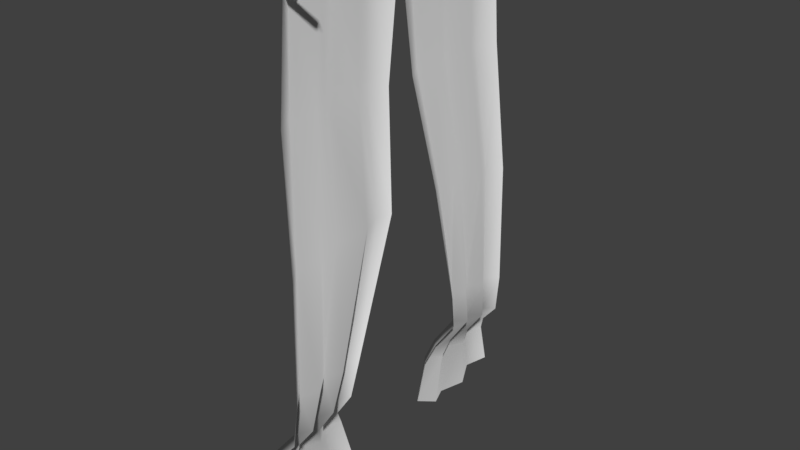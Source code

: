 # Source: psychCurtain.blend  (saved by Blender 2.79.0; exported with 4.5.12 LTS)
import bpy
from mathutils import Matrix  # noqa: F401  (used for matrix-valued properties, if any)

bpy.ops.wm.read_factory_settings(use_empty=True)
scene = bpy.context.scene
scene.name = 'Scene'

# ---- collections
col_collection_1 = bpy.data.collections.new('Collection 1'); scene.collection.children.link(col_collection_1)

# ---- materials (node trees are filled in below, after node groups)
mat_curtaintextile = bpy.data.materials.new('CurtainTextile')
mat_curtaintextile.alpha_threshold = 0.0
mat_curtaintextile.use_transparent_shadow = False
mat_curtaintextile.roughness = 0.5
mat_curtainmetal = bpy.data.materials.new('CurtainMetal')
mat_curtainmetal.alpha_threshold = 0.0
mat_curtainmetal.use_transparent_shadow = False
mat_curtainmetal.roughness = 0.5

# ---- material node trees

# ---- world
world_world = bpy.data.worlds.new('World'); scene.world = world_world
world_world.color = (0.05088, 0.05088, 0.05088)
world_world.use_sun_shadow = False
world_world.sun_shadow_jitter_overblur = 0.0
world_world.cycles.sampling_method = 'MANUAL'

# ---- meshes
me_plane_001 = bpy.data.meshes.new('Plane.001')
me_plane_001.from_pydata([(-0.1423, -0.04211, 1.769), (-0.1095, -0.06986, 1.392), (-0.2072, -0.2058, 0.6776), (-0.1087, -0.2218, 0.9652), (-0.1728, -0.09858, 1.769), (-0.1423, -0.1694, 1.769), (-0.1781, -0.2584, 1.769), (-0.1423, -0.3295, 1.769), (-0.1784, -0.3965, 1.769), (-0.1423, -0.4635, 1.769), (-0.1305, -0.1154, 1.387), (-0.1095, -0.1774, 1.38), (-0.1407, -0.2775, 1.37), (-0.1095, -0.3674, 1.36), (-0.1456, -0.4303, 1.351), (-0.1095, -0.4803, 1.342), (-0.2433, -0.2507, 0.6642), (-0.2072, -0.2996, 0.6539), (-0.2433, -0.36, 0.6478), (-0.2072, -0.4205, 0.6509), (-0.2433, -0.4783, 0.6576), (-0.2072, -0.5311, 0.6658), (-0.1385, -0.2578, 0.96), (-0.1092, -0.2944, 0.9546), (-0.1412, -0.344, 0.9483), (-0.1089, -0.3919, 0.9418), (-0.1443, -0.4448, 0.9346), (-0.109, -0.4903, 0.9277), (-0.1891, -0.2407, 0.7393), (-0.1894, -0.5171, 0.7163), (-0.2255, -0.4728, 0.714), (-0.1894, -0.4242, 0.7142), (-0.2254, -0.3735, 0.7141), (-0.1893, -0.3241, 0.7209), (-0.2255, -0.2796, 0.728), (-0.2073, -0.1586, 0.5209), (-0.2437, -0.2088, 0.4995), (-0.2076, -0.2714, 0.4797), (-0.2438, -0.3486, 0.4662), (-0.2077, -0.4281, 0.4783), (-0.244, -0.5027, 0.4984), (-0.2076, -0.5652, 0.5163), (-0.1213, -0.25, 0.8373), (-0.1229, -0.4944, 0.7941), (-0.1597, -0.4577, 0.7984), (-0.1229, -0.4167, 0.8047), (-0.1584, -0.3746, 0.8108), (-0.1219, -0.3285, 0.8218), (-0.1565, -0.2896, 0.8285), (-0.1423, 0.003458, 2.142), (-0.1423, -0.4319, 2.142), (-0.1784, -0.3788, 2.142), (-0.1423, -0.303, 2.142), (-0.1784, -0.2271, 2.142), (-0.1423, -0.1512, 2.142), (-0.1784, -0.07535, 2.142), (-0.1423, 0.06272, 1.769), (-0.1095, 0.1376, 1.392), (-0.2072, 0.2184, 0.6776), (-0.1087, 0.2344, 0.9652), (-0.1729, 0.1211, 1.769), (-0.1423, 0.1867, 1.769), (-0.1778, 0.263, 1.769), (-0.1423, 0.3385, 1.769), (-0.1784, 0.4091, 1.769), (-0.1423, 0.4762, 1.769), (-0.1302, 0.1779, 1.387), (-0.1095, 0.2271, 1.381), (-0.1383, 0.3016, 1.372), (-0.1095, 0.3746, 1.362), (-0.1451, 0.4467, 1.351), (-0.1095, 0.4949, 1.342), (-0.2433, 0.2634, 0.6642), (-0.2072, 0.3122, 0.6539), (-0.2433, 0.3727, 0.6478), (-0.2072, 0.4331, 0.6509), (-0.2433, 0.4909, 0.6576), (-0.2072, 0.5437, 0.6658), (-0.1385, 0.2705, 0.96), (-0.1087, 0.3071, 0.9546), (-0.1412, 0.3566, 0.9483), (-0.1089, 0.4045, 0.9418), (-0.1443, 0.4574, 0.9346), (-0.109, 0.5029, 0.9277), (-0.1891, 0.2533, 0.7393), (-0.1894, 0.5297, 0.7163), (-0.2255, 0.4855, 0.714), (-0.1894, 0.4368, 0.7142), (-0.2254, 0.3861, 0.7141), (-0.1893, 0.3368, 0.7209), (-0.2255, 0.2923, 0.728), (-0.2073, 0.1713, 0.5209), (-0.2437, 0.2215, 0.4995), (-0.2076, 0.284, 0.4797), (-0.2438, 0.3613, 0.4662), (-0.2077, 0.4407, 0.4783), (-0.244, 0.5153, 0.4984), (-0.2076, 0.5778, 0.5163), (-0.1213, 0.2626, 0.8373), (-0.1229, 0.5071, 0.7941), (-0.1597, 0.4704, 0.7984), (-0.1229, 0.4293, 0.8047), (-0.1584, 0.3872, 0.8108), (-0.1219, 0.3411, 0.8218), (-0.1565, 0.3022, 0.8285), (-0.1423, 0.009169, 2.142), (-0.1423, 0.4446, 2.142), (-0.1784, 0.3915, 2.142), (-0.1423, 0.3156, 2.142), (-0.1784, 0.2397, 2.142), (-0.1423, 0.1638, 2.142), (-0.1784, 0.08798, 2.142)], [], [(34, 28, 2, 16), (4, 0, 1, 10), (55, 49, 0, 4), (10, 1, 3, 22), (15, 14, 26, 27), (14, 13, 25, 26), (13, 12, 24, 25), (12, 11, 23, 24), (11, 10, 22, 23), (50, 51, 8, 9), (51, 52, 7, 8), (52, 53, 6, 7), (53, 54, 5, 6), (54, 55, 4, 5), (9, 8, 14, 15), (8, 7, 13, 14), (7, 6, 12, 13), (6, 5, 11, 12), (5, 4, 10, 11), (29, 30, 20, 21), (30, 31, 19, 20), (31, 32, 18, 19), (32, 33, 17, 18), (33, 34, 16, 17), (47, 48, 34, 33), (46, 47, 33, 32), (45, 46, 32, 31), (44, 45, 31, 30), (43, 44, 30, 29), (48, 42, 28, 34), (16, 2, 35, 36), (21, 20, 40, 41), (19, 18, 38, 39), (17, 16, 36, 37), (20, 19, 39, 40), (18, 17, 37, 38), (22, 3, 42, 48), (27, 26, 44, 43), (26, 25, 45, 44), (25, 24, 46, 45), (24, 23, 47, 46), (23, 22, 48, 47), (90, 72, 58, 84), (60, 66, 57, 56), (111, 60, 56, 105), (66, 78, 59, 57), (71, 83, 82, 70), (70, 82, 81, 69), (69, 81, 80, 68), (68, 80, 79, 67), (67, 79, 78, 66), (106, 65, 64, 107), (107, 64, 63, 108), (108, 63, 62, 109), (109, 62, 61, 110), (110, 61, 60, 111), (65, 71, 70, 64), (64, 70, 69, 63), (63, 69, 68, 62), (62, 68, 67, 61), (61, 67, 66, 60), (85, 77, 76, 86), (86, 76, 75, 87), (87, 75, 74, 88), (88, 74, 73, 89), (89, 73, 72, 90), (103, 89, 90, 104), (102, 88, 89, 103), (101, 87, 88, 102), (100, 86, 87, 101), (99, 85, 86, 100), (104, 90, 84, 98), (72, 92, 91, 58), (77, 97, 96, 76), (75, 95, 94, 74), (73, 93, 92, 72), (76, 96, 95, 75), (74, 94, 93, 73), (78, 104, 98, 59), (83, 99, 100, 82), (82, 100, 101, 81), (81, 101, 102, 80), (80, 102, 103, 79), (79, 103, 104, 78)])
me_plane_001.polygons.foreach_set('use_smooth', [True] * 84)
_uv = me_plane_001.uv_layers.new(name='UVMap')
_uv.uv.foreach_set('vector', [0.606, 0.1461, 0.5802, 0.1598, 0.5626, 0.123, 0.5928, 0.1114, 0.5165, 0.7681, 0.4804, 0.7672, 0.495, 0.5526, 0.5236, 0.55, 0.5048, 0.9773, 0.456, 0.9771, 0.4804, 0.7672, 0.5165, 0.7681, 0.5236, 0.55, 0.495, 0.5526, 0.5676, 0.3042, 0.5945, 0.3003, 0.7517, 0.5225, 0.7169, 0.5278, 0.7272, 0.2874, 0.7593, 0.2857, 0.7169, 0.5278, 0.6749, 0.5321, 0.6892, 0.2921, 0.7272, 0.2874, 0.6749, 0.5321, 0.6212, 0.5394, 0.6565, 0.2942, 0.6892, 0.2921, 0.6212, 0.5394, 0.5605, 0.5451, 0.6212, 0.2987, 0.6565, 0.2942, 0.5605, 0.5451, 0.5236, 0.55, 0.5945, 0.3003, 0.6212, 0.2987, 0.7309, 0.9752, 0.6943, 0.9754, 0.7013, 0.7661, 0.744, 0.765, 0.6943, 0.9754, 0.6475, 0.9759, 0.6583, 0.7657, 0.7013, 0.7661, 0.6475, 0.9759, 0.5996, 0.9765, 0.6136, 0.767, 0.6583, 0.7657, 0.5996, 0.9765, 0.5527, 0.9769, 0.5596, 0.7668, 0.6136, 0.767, 0.5527, 0.9769, 0.5048, 0.9773, 0.5165, 0.7681, 0.5596, 0.7668, 0.744, 0.765, 0.7013, 0.7661, 0.7169, 0.5278, 0.7517, 0.5225, 0.7013, 0.7661, 0.6583, 0.7657, 0.6749, 0.5321, 0.7169, 0.5278, 0.6583, 0.7657, 0.6136, 0.767, 0.6212, 0.5394, 0.6749, 0.5321, 0.6136, 0.767, 0.5596, 0.7668, 0.5605, 0.5451, 0.6212, 0.5394, 0.5596, 0.7668, 0.5165, 0.7681, 0.5236, 0.55, 0.5605, 0.5451, 0.7687, 0.1486, 0.7397, 0.1388, 0.7431, 0.1086, 0.7764, 0.1183, 0.7397, 0.1388, 0.7068, 0.1477, 0.7049, 0.1077, 0.7431, 0.1086, 0.7068, 0.1477, 0.6717, 0.1392, 0.666, 0.1021, 0.7049, 0.1077, 0.6717, 0.1392, 0.6384, 0.1504, 0.6269, 0.1081, 0.666, 0.1021, 0.6384, 0.1504, 0.606, 0.1461, 0.5928, 0.1114, 0.6269, 0.1081, 0.6391, 0.2234, 0.6087, 0.2192, 0.606, 0.1461, 0.6384, 0.1504, 0.6714, 0.211, 0.6391, 0.2234, 0.6384, 0.1504, 0.6717, 0.1392, 0.7034, 0.2157, 0.6714, 0.211, 0.6717, 0.1392, 0.7068, 0.1477, 0.7338, 0.2043, 0.7034, 0.2157, 0.7068, 0.1477, 0.7397, 0.1388, 0.7656, 0.2099, 0.7338, 0.2043, 0.7397, 0.1388, 0.7687, 0.1486, 0.6087, 0.2192, 0.5784, 0.2305, 0.5802, 0.1598, 0.606, 0.1461, 0.5928, 0.1114, 0.5626, 0.123, 0.5364, 0.03385, 0.5723, 0.02021, 0.7764, 0.1183, 0.7431, 0.1086, 0.7571, 0.02189, 0.7988, 0.03446, 0.7049, 0.1077, 0.666, 0.1021, 0.6616, 0.001236, 0.712, 0.009718, 0.6269, 0.1081, 0.5928, 0.1114, 0.5723, 0.02021, 0.6119, 0.009123, 0.7431, 0.1086, 0.7049, 0.1077, 0.712, 0.009718, 0.7571, 0.02189, 0.666, 0.1021, 0.6269, 0.1081, 0.6119, 0.009123, 0.6616, 0.001236, 0.5945, 0.3003, 0.5676, 0.3042, 0.5784, 0.2305, 0.6087, 0.2192, 0.7593, 0.2857, 0.7272, 0.2874, 0.7338, 0.2043, 0.7656, 0.2099, 0.7272, 0.2874, 0.6892, 0.2921, 0.7034, 0.2157, 0.7338, 0.2043, 0.6892, 0.2921, 0.6565, 0.2942, 0.6714, 0.211, 0.7034, 0.2157, 0.6565, 0.2942, 0.6212, 0.2987, 0.6391, 0.2234, 0.6714, 0.211, 0.6212, 0.2987, 0.5945, 0.3003, 0.6087, 0.2192, 0.6391, 0.2234, 0.2452, 0.1413, 0.259, 0.1067, 0.2891, 0.1189, 0.2708, 0.1555, 0.3214, 0.7629, 0.2946, 0.544, 0.3206, 0.5467, 0.3585, 0.762, 0.3369, 0.9721, 0.3214, 0.7629, 0.3585, 0.762, 0.3857, 0.9722, 0.2946, 0.544, 0.2537, 0.2955, 0.2802, 0.3001, 0.3206, 0.5467, 0.09352, 0.5151, 0.08932, 0.2783, 0.1215, 0.2805, 0.1273, 0.521, 0.1273, 0.521, 0.1215, 0.2805, 0.1593, 0.2857, 0.174, 0.5269, 0.174, 0.5269, 0.1593, 0.2857, 0.1919, 0.2883, 0.2182, 0.5341, 0.2182, 0.5341, 0.1919, 0.2883, 0.227, 0.2934, 0.2646, 0.5394, 0.2646, 0.5394, 0.227, 0.2934, 0.2537, 0.2955, 0.2946, 0.544, 0.1108, 0.9683, 0.09956, 0.7579, 0.1422, 0.7595, 0.1473, 0.9689, 0.1473, 0.9689, 0.1422, 0.7595, 0.187, 0.7596, 0.1943, 0.9698, 0.1943, 0.9698, 0.187, 0.7596, 0.2337, 0.7614, 0.2421, 0.9707, 0.2421, 0.9707, 0.2337, 0.7614, 0.2812, 0.7614, 0.289, 0.9714, 0.289, 0.9714, 0.2812, 0.7614, 0.3214, 0.7629, 0.3369, 0.9721, 0.09956, 0.7579, 0.09352, 0.5151, 0.1273, 0.521, 0.1422, 0.7595, 0.1422, 0.7595, 0.1273, 0.521, 0.174, 0.5269, 0.187, 0.7596, 0.187, 0.7596, 0.174, 0.5269, 0.2182, 0.5341, 0.2337, 0.7614, 0.2337, 0.7614, 0.2182, 0.5341, 0.2646, 0.5394, 0.2812, 0.7614, 0.2812, 0.7614, 0.2646, 0.5394, 0.2946, 0.544, 0.3214, 0.7629, 0.08219, 0.1409, 0.07495, 0.1104, 0.1085, 0.1012, 0.1113, 0.1316, 0.1113, 0.1316, 0.1085, 0.1012, 0.1468, 0.1011, 0.1442, 0.141, 0.1442, 0.141, 0.1468, 0.1011, 0.1859, 0.09611, 0.1795, 0.1332, 0.1795, 0.1332, 0.1859, 0.09611, 0.2249, 0.1029, 0.2126, 0.145, 0.2126, 0.145, 0.2249, 0.1029, 0.259, 0.1067, 0.2452, 0.1413, 0.2106, 0.218, 0.2126, 0.145, 0.2452, 0.1413, 0.2411, 0.2144, 0.1785, 0.205, 0.1795, 0.1332, 0.2126, 0.145, 0.2106, 0.218, 0.1464, 0.2091, 0.1442, 0.141, 0.1795, 0.1332, 0.1785, 0.205, 0.1162, 0.1972, 0.1113, 0.1316, 0.1442, 0.141, 0.1464, 0.2091, 0.08429, 0.2023, 0.08219, 0.1409, 0.1113, 0.1316, 0.1162, 0.1972, 0.2411, 0.2144, 0.2452, 0.1413, 0.2708, 0.1555, 0.2712, 0.2263, 0.259, 0.1067, 0.2812, 0.01575, 0.3169, 0.03005, 0.2891, 0.1189, 0.07495, 0.1104, 0.05403, 0.02601, 0.09599, 0.01415, 0.1085, 0.1012, 0.1468, 0.1011, 0.1414, 0.002744, 0.1921, -0.004859, 0.1859, 0.09611, 0.2249, 0.1029, 0.2417, 0.003927, 0.2812, 0.01575, 0.259, 0.1067, 0.1085, 0.1012, 0.09599, 0.01415, 0.1414, 0.002744, 0.1468, 0.1011, 0.1859, 0.09611, 0.1921, -0.004859, 0.2417, 0.003927, 0.2249, 0.1029, 0.2537, 0.2955, 0.2411, 0.2144, 0.2712, 0.2263, 0.2802, 0.3001, 0.08932, 0.2783, 0.08429, 0.2023, 0.1162, 0.1972, 0.1215, 0.2805, 0.1215, 0.2805, 0.1162, 0.1972, 0.1464, 0.2091, 0.1593, 0.2857, 0.1593, 0.2857, 0.1464, 0.2091, 0.1785, 0.205, 0.1919, 0.2883, 0.1919, 0.2883, 0.1785, 0.205, 0.2106, 0.218, 0.227, 0.2934, 0.227, 0.2934, 0.2106, 0.218, 0.2411, 0.2144, 0.2537, 0.2955])
me_plane_001.materials.append(mat_curtaintextile)
me_plane_001.use_remesh_preserve_volume = False
me_plane_001.use_remesh_preserve_attributes = False
me_plane_001.use_mirror_vertex_groups = False
me_plane_001.update()
me_plane_000 = bpy.data.meshes.new('Plane.000')
me_plane_000.from_pydata([(-0.1451, -0.5342, 2.153), (-0.1514, -0.5343, 2.15), (-0.1541, -0.5344, 2.144), (-0.1514, -0.5345, 2.138), (-0.1451, -0.5346, 2.135), (-0.1387, -0.5345, 2.138), (-0.1361, -0.5344, 2.144), (-0.1387, -0.5343, 2.15), (-0.1451, -0.5306, 2.134), (-0.138, -0.5305, 2.137), (-0.1551, -0.5304, 2.144), (-0.1521, -0.5305, 2.137), (-0.1451, -0.5301, 2.154), (-0.1521, -0.5302, 2.151), (-0.138, -0.5302, 2.151), (-0.1351, -0.5303, 2.144), (-0.1451, -0.4518, 2.144), (-0.1451, -0.4482, 2.151), (-0.1451, -0.4349, 2.151), (-0.1451, -0.4411, 2.154), (-0.1451, -0.4366, 2.137), (-0.1451, -0.433, 2.144), (-0.1451, -0.4498, 2.137), (-0.1451, -0.4436, 2.134), (-0.0397, -0.4587, 2.144), (-0.0397, -0.4556, 2.151), (-0.0397, -0.4429, 2.151), (-0.0397, -0.449, 2.154), (-0.0397, -0.4439, 2.137), (-0.0397, -0.4408, 2.144), (-0.0397, -0.4565, 2.137), (-0.0397, -0.4504, 2.134), (-0.1394, -0.03712, 2.161), (-0.1543, -0.03712, 2.155), (-0.1604, -0.03712, 2.14), (-0.1543, -0.03712, 2.125), (-0.1394, -0.03712, 2.119), (-0.1246, -0.03712, 2.125), (-0.1184, -0.03712, 2.14), (-0.1246, -0.03712, 2.155), (-0.1394, -0.03712, 2.157), (-0.1513, -0.03712, 2.152), (-0.1562, -0.03712, 2.14), (-0.1513, -0.03712, 2.128), (-0.1394, -0.03712, 2.123), (-0.1276, -0.03712, 2.128), (-0.1226, -0.03712, 2.14), (-0.1276, -0.03712, 2.152), (-0.1394, -0.04273, 2.161), (-0.1543, -0.04273, 2.155), (-0.1604, -0.04273, 2.14), (-0.1543, -0.04273, 2.125), (-0.1394, -0.04273, 2.119), (-0.1246, -0.04273, 2.125), (-0.1184, -0.04273, 2.14), (-0.1246, -0.04273, 2.155), (-0.1394, -0.04273, 2.157), (-0.1513, -0.04273, 2.152), (-0.1562, -0.04273, 2.14), (-0.1513, -0.04273, 2.128), (-0.1394, -0.04273, 2.123), (-0.1276, -0.04273, 2.128), (-0.1226, -0.04273, 2.14), (-0.1276, -0.04273, 2.152), (-0.1447, -0.2971, 2.163), (-0.1596, -0.2971, 2.157), (-0.1657, -0.2971, 2.142), (-0.1596, -0.2971, 2.127), (-0.1447, -0.2971, 2.121), (-0.1299, -0.2971, 2.127), (-0.1237, -0.2971, 2.142), (-0.1299, -0.2971, 2.157), (-0.1447, -0.2971, 2.158), (-0.1566, -0.2971, 2.154), (-0.1615, -0.2971, 2.142), (-0.1566, -0.2971, 2.13), (-0.1447, -0.2971, 2.125), (-0.1329, -0.2971, 2.13), (-0.1279, -0.2971, 2.142), (-0.1329, -0.2971, 2.154), (-0.1447, -0.3027, 2.163), (-0.1596, -0.3027, 2.157), (-0.1657, -0.3027, 2.142), (-0.1596, -0.3027, 2.127), (-0.1447, -0.3027, 2.121), (-0.1299, -0.3027, 2.127), (-0.1237, -0.3027, 2.142), (-0.1299, -0.3027, 2.157), (-0.1447, -0.3027, 2.158), (-0.1566, -0.3027, 2.154), (-0.1615, -0.3027, 2.142), (-0.1566, -0.3027, 2.13), (-0.1447, -0.3027, 2.125), (-0.1329, -0.3027, 2.13), (-0.1279, -0.3027, 2.142), (-0.1329, -0.3027, 2.154), (-0.1455, -0.1461, 2.163), (-0.1604, -0.1461, 2.157), (-0.1665, -0.1461, 2.142), (-0.1604, -0.1461, 2.127), (-0.1455, -0.1461, 2.121), (-0.1307, -0.1461, 2.127), (-0.1245, -0.1461, 2.142), (-0.1307, -0.1461, 2.157), (-0.1455, -0.1461, 2.159), (-0.1574, -0.1461, 2.154), (-0.1623, -0.1461, 2.142), (-0.1574, -0.1461, 2.13), (-0.1455, -0.1461, 2.125), (-0.1336, -0.1461, 2.13), (-0.1287, -0.1461, 2.142), (-0.1336, -0.1461, 2.154), (-0.1455, -0.1517, 2.163), (-0.1604, -0.1517, 2.157), (-0.1665, -0.1517, 2.142), (-0.1604, -0.1517, 2.127), (-0.1455, -0.1517, 2.121), (-0.1307, -0.1517, 2.127), (-0.1245, -0.1517, 2.142), (-0.1307, -0.1517, 2.157), (-0.1455, -0.1517, 2.159), (-0.1574, -0.1517, 2.154), (-0.1623, -0.1517, 2.142), (-0.1574, -0.1517, 2.13), (-0.1455, -0.1517, 2.125), (-0.1336, -0.1517, 2.13), (-0.1287, -0.1517, 2.142), (-0.1336, -0.1517, 2.154), (-0.1415, -0.415, 2.163), (-0.1563, -0.415, 2.157), (-0.1625, -0.415, 2.142), (-0.1563, -0.415, 2.127), (-0.1415, -0.415, 2.121), (-0.1266, -0.415, 2.127), (-0.1205, -0.415, 2.142), (-0.1266, -0.415, 2.157), (-0.1415, -0.415, 2.158), (-0.1533, -0.415, 2.154), (-0.1583, -0.415, 2.142), (-0.1533, -0.415, 2.13), (-0.1415, -0.415, 2.125), (-0.1296, -0.415, 2.13), (-0.1247, -0.415, 2.142), (-0.1296, -0.415, 2.154), (-0.1415, -0.4206, 2.163), (-0.1563, -0.4206, 2.157), (-0.1625, -0.4206, 2.142), (-0.1563, -0.4206, 2.127), (-0.1415, -0.4206, 2.121), (-0.1266, -0.4206, 2.127), (-0.1205, -0.4206, 2.142), (-0.1266, -0.4206, 2.157), (-0.1415, -0.4206, 2.158), (-0.1533, -0.4206, 2.154), (-0.1583, -0.4206, 2.142), (-0.1533, -0.4206, 2.13), (-0.1415, -0.4206, 2.125), (-0.1296, -0.4206, 2.13), (-0.1247, -0.4206, 2.142), (-0.1296, -0.4206, 2.154), (-0.1451, 0.006313, 2.154), (-0.1521, 0.006313, 2.151), (-0.1551, 0.006313, 2.144), (-0.1521, 0.006313, 2.137), (-0.1451, 0.006313, 2.134), (-0.138, 0.006313, 2.137), (-0.1351, 0.006313, 2.144), (-0.138, 0.006313, 2.151), (-0.1451, 0.5469, 2.153), (-0.1514, 0.5469, 2.15), (-0.1541, 0.5471, 2.144), (-0.1514, 0.5472, 2.138), (-0.1451, 0.5472, 2.135), (-0.1387, 0.5471, 2.138), (-0.1361, 0.547, 2.144), (-0.1387, 0.5469, 2.15), (-0.1451, 0.5432, 2.134), (-0.138, 0.5431, 2.137), (-0.1551, 0.543, 2.144), (-0.1521, 0.5432, 2.137), (-0.1451, 0.5428, 2.154), (-0.1521, 0.5428, 2.151), (-0.138, 0.5428, 2.151), (-0.1351, 0.543, 2.144), (-0.1451, 0.4644, 2.144), (-0.1451, 0.4608, 2.151), (-0.1451, 0.4475, 2.151), (-0.1451, 0.4538, 2.154), (-0.1451, 0.4493, 2.137), (-0.1451, 0.4456, 2.144), (-0.1451, 0.4625, 2.137), (-0.1451, 0.4562, 2.134), (-0.0397, 0.4713, 2.144), (-0.0397, 0.4682, 2.151), (-0.0397, 0.4555, 2.151), (-0.0397, 0.4617, 2.154), (-0.0397, 0.4566, 2.137), (-0.0397, 0.4534, 2.144), (-0.0397, 0.4692, 2.137), (-0.0397, 0.4631, 2.134), (-0.1394, 0.04975, 2.161), (-0.1543, 0.04975, 2.155), (-0.1604, 0.04975, 2.14), (-0.1543, 0.04975, 2.125), (-0.1394, 0.04975, 2.119), (-0.1246, 0.04975, 2.125), (-0.1184, 0.04975, 2.14), (-0.1246, 0.04975, 2.155), (-0.1394, 0.04975, 2.157), (-0.1513, 0.04975, 2.152), (-0.1562, 0.04975, 2.14), (-0.1513, 0.04975, 2.128), (-0.1394, 0.04975, 2.123), (-0.1276, 0.04975, 2.128), (-0.1226, 0.04975, 2.14), (-0.1276, 0.04975, 2.152), (-0.1394, 0.05536, 2.161), (-0.1543, 0.05536, 2.155), (-0.1604, 0.05536, 2.14), (-0.1543, 0.05536, 2.125), (-0.1394, 0.05536, 2.119), (-0.1246, 0.05536, 2.125), (-0.1184, 0.05536, 2.14), (-0.1246, 0.05536, 2.155), (-0.1394, 0.05536, 2.157), (-0.1513, 0.05536, 2.152), (-0.1562, 0.05536, 2.14), (-0.1513, 0.05536, 2.128), (-0.1394, 0.05536, 2.123), (-0.1276, 0.05536, 2.128), (-0.1226, 0.05536, 2.14), (-0.1276, 0.05536, 2.152), (-0.1447, 0.3097, 2.163), (-0.1596, 0.3097, 2.157), (-0.1657, 0.3097, 2.142), (-0.1596, 0.3097, 2.127), (-0.1447, 0.3097, 2.121), (-0.1299, 0.3097, 2.127), (-0.1237, 0.3097, 2.142), (-0.1299, 0.3097, 2.157), (-0.1447, 0.3097, 2.158), (-0.1566, 0.3097, 2.154), (-0.1615, 0.3097, 2.142), (-0.1566, 0.3097, 2.13), (-0.1447, 0.3097, 2.125), (-0.1329, 0.3097, 2.13), (-0.1279, 0.3097, 2.142), (-0.1329, 0.3097, 2.154), (-0.1447, 0.3153, 2.163), (-0.1596, 0.3153, 2.157), (-0.1657, 0.3153, 2.142), (-0.1596, 0.3153, 2.127), (-0.1447, 0.3153, 2.121), (-0.1299, 0.3153, 2.127), (-0.1237, 0.3153, 2.142), (-0.1299, 0.3153, 2.157), (-0.1447, 0.3153, 2.158), (-0.1566, 0.3153, 2.154), (-0.1615, 0.3153, 2.142), (-0.1566, 0.3153, 2.13), (-0.1447, 0.3153, 2.125), (-0.1329, 0.3153, 2.13), (-0.1279, 0.3153, 2.142), (-0.1329, 0.3153, 2.154), (-0.1455, 0.1587, 2.163), (-0.1604, 0.1587, 2.157), (-0.1665, 0.1587, 2.142), (-0.1604, 0.1587, 2.127), (-0.1455, 0.1587, 2.121), (-0.1307, 0.1587, 2.127), (-0.1245, 0.1587, 2.142), (-0.1307, 0.1587, 2.157), (-0.1455, 0.1587, 2.159), (-0.1574, 0.1587, 2.154), (-0.1623, 0.1587, 2.142), (-0.1574, 0.1587, 2.13), (-0.1455, 0.1587, 2.125), (-0.1336, 0.1587, 2.13), (-0.1287, 0.1587, 2.142), (-0.1336, 0.1587, 2.154), (-0.1455, 0.1643, 2.163), (-0.1604, 0.1643, 2.157), (-0.1665, 0.1643, 2.142), (-0.1604, 0.1643, 2.127), (-0.1455, 0.1643, 2.121), (-0.1307, 0.1643, 2.127), (-0.1245, 0.1643, 2.142), (-0.1307, 0.1643, 2.157), (-0.1455, 0.1643, 2.159), (-0.1574, 0.1643, 2.154), (-0.1623, 0.1643, 2.142), (-0.1574, 0.1643, 2.13), (-0.1455, 0.1643, 2.125), (-0.1336, 0.1643, 2.13), (-0.1287, 0.1643, 2.142), (-0.1336, 0.1643, 2.154), (-0.1415, 0.4276, 2.163), (-0.1563, 0.4276, 2.157), (-0.1625, 0.4276, 2.142), (-0.1563, 0.4276, 2.127), (-0.1415, 0.4276, 2.121), (-0.1266, 0.4276, 2.127), (-0.1205, 0.4276, 2.142), (-0.1266, 0.4276, 2.157), (-0.1415, 0.4276, 2.158), (-0.1533, 0.4276, 2.154), (-0.1583, 0.4276, 2.142), (-0.1533, 0.4276, 2.13), (-0.1415, 0.4276, 2.125), (-0.1296, 0.4276, 2.13), (-0.1247, 0.4276, 2.142), (-0.1296, 0.4276, 2.154), (-0.1415, 0.4332, 2.163), (-0.1563, 0.4332, 2.157), (-0.1625, 0.4332, 2.142), (-0.1563, 0.4332, 2.127), (-0.1415, 0.4332, 2.121), (-0.1266, 0.4332, 2.127), (-0.1205, 0.4332, 2.142), (-0.1266, 0.4332, 2.157), (-0.1415, 0.4332, 2.158), (-0.1533, 0.4332, 2.154), (-0.1583, 0.4332, 2.142), (-0.1533, 0.4332, 2.13), (-0.1415, 0.4332, 2.125), (-0.1296, 0.4332, 2.13), (-0.1247, 0.4332, 2.142), (-0.1296, 0.4332, 2.154)], [], [(9, 5, 4, 8), (11, 3, 2, 10), (13, 1, 0, 12), (12, 0, 7, 14), (15, 6, 5, 9), (8, 4, 3, 11), (10, 2, 1, 13), (14, 7, 6, 15), (1, 2, 3, 4, 5, 6, 7, 0), (167, 14, 15, 166), (162, 10, 13, 161), (164, 8, 11, 163), (166, 15, 9, 165), (160, 12, 14, 167), (161, 13, 12, 160), (163, 11, 10, 162), (165, 9, 8, 164), (21, 29, 28, 20), (18, 26, 29, 21), (19, 27, 26, 18), (17, 25, 27, 19), (22, 30, 24, 16), (20, 28, 31, 23), (23, 31, 30, 22), (16, 24, 25, 17), (36, 35, 43, 44), (34, 33, 41, 42), (39, 38, 46, 47), (37, 36, 44, 45), (35, 34, 42, 43), (33, 32, 40, 41), (32, 39, 47, 40), (38, 37, 45, 46), (52, 60, 59, 51), (50, 58, 57, 49), (55, 63, 62, 54), (53, 61, 60, 52), (51, 59, 58, 50), (49, 57, 56, 48), (48, 56, 63, 55), (54, 62, 61, 53), (43, 59, 60, 44), (37, 53, 52, 36), (44, 60, 61, 45), (38, 54, 53, 37), (45, 61, 62, 46), (39, 55, 54, 38), (46, 62, 63, 47), (32, 48, 55, 39), (33, 49, 48, 32), (47, 63, 56, 40), (40, 56, 57, 41), (34, 50, 49, 33), (41, 57, 58, 42), (35, 51, 50, 34), (42, 58, 59, 43), (36, 52, 51, 35), (68, 67, 75, 76), (66, 65, 73, 74), (71, 70, 78, 79), (69, 68, 76, 77), (67, 66, 74, 75), (65, 64, 72, 73), (64, 71, 79, 72), (70, 69, 77, 78), (84, 92, 91, 83), (82, 90, 89, 81), (87, 95, 94, 86), (85, 93, 92, 84), (83, 91, 90, 82), (81, 89, 88, 80), (80, 88, 95, 87), (86, 94, 93, 85), (75, 91, 92, 76), (69, 85, 84, 68), (76, 92, 93, 77), (70, 86, 85, 69), (77, 93, 94, 78), (71, 87, 86, 70), (78, 94, 95, 79), (64, 80, 87, 71), (65, 81, 80, 64), (79, 95, 88, 72), (72, 88, 89, 73), (66, 82, 81, 65), (73, 89, 90, 74), (67, 83, 82, 66), (74, 90, 91, 75), (68, 84, 83, 67), (100, 99, 107, 108), (98, 97, 105, 106), (103, 102, 110, 111), (101, 100, 108, 109), (99, 98, 106, 107), (97, 96, 104, 105), (96, 103, 111, 104), (102, 101, 109, 110), (116, 124, 123, 115), (114, 122, 121, 113), (119, 127, 126, 118), (117, 125, 124, 116), (115, 123, 122, 114), (113, 121, 120, 112), (112, 120, 127, 119), (118, 126, 125, 117), (107, 123, 124, 108), (101, 117, 116, 100), (108, 124, 125, 109), (102, 118, 117, 101), (109, 125, 126, 110), (103, 119, 118, 102), (110, 126, 127, 111), (96, 112, 119, 103), (97, 113, 112, 96), (111, 127, 120, 104), (104, 120, 121, 105), (98, 114, 113, 97), (105, 121, 122, 106), (99, 115, 114, 98), (106, 122, 123, 107), (100, 116, 115, 99), (132, 131, 139, 140), (130, 129, 137, 138), (135, 134, 142, 143), (133, 132, 140, 141), (131, 130, 138, 139), (129, 128, 136, 137), (128, 135, 143, 136), (134, 133, 141, 142), (148, 156, 155, 147), (146, 154, 153, 145), (151, 159, 158, 150), (149, 157, 156, 148), (147, 155, 154, 146), (145, 153, 152, 144), (144, 152, 159, 151), (150, 158, 157, 149), (139, 155, 156, 140), (133, 149, 148, 132), (140, 156, 157, 141), (134, 150, 149, 133), (141, 157, 158, 142), (135, 151, 150, 134), (142, 158, 159, 143), (128, 144, 151, 135), (129, 145, 144, 128), (143, 159, 152, 136), (136, 152, 153, 137), (130, 146, 145, 129), (137, 153, 154, 138), (131, 147, 146, 130), (138, 154, 155, 139), (132, 148, 147, 131), (177, 176, 172, 173), (179, 178, 170, 171), (181, 180, 168, 169), (180, 182, 175, 168), (183, 177, 173, 174), (176, 179, 171, 172), (178, 181, 169, 170), (182, 183, 174, 175), (169, 168, 175, 174, 173, 172, 171, 170), (167, 166, 183, 182), (162, 161, 181, 178), (164, 163, 179, 176), (166, 165, 177, 183), (160, 167, 182, 180), (161, 160, 180, 181), (163, 162, 178, 179), (165, 164, 176, 177), (189, 188, 196, 197), (186, 189, 197, 194), (187, 186, 194, 195), (185, 187, 195, 193), (190, 184, 192, 198), (188, 191, 199, 196), (191, 190, 198, 199), (184, 185, 193, 192), (204, 212, 211, 203), (202, 210, 209, 201), (207, 215, 214, 206), (205, 213, 212, 204), (203, 211, 210, 202), (201, 209, 208, 200), (200, 208, 215, 207), (206, 214, 213, 205), (220, 219, 227, 228), (218, 217, 225, 226), (223, 222, 230, 231), (221, 220, 228, 229), (219, 218, 226, 227), (217, 216, 224, 225), (216, 223, 231, 224), (222, 221, 229, 230), (211, 212, 228, 227), (205, 204, 220, 221), (212, 213, 229, 228), (206, 205, 221, 222), (213, 214, 230, 229), (207, 206, 222, 223), (214, 215, 231, 230), (200, 207, 223, 216), (201, 200, 216, 217), (215, 208, 224, 231), (208, 209, 225, 224), (202, 201, 217, 218), (209, 210, 226, 225), (203, 202, 218, 219), (210, 211, 227, 226), (204, 203, 219, 220), (236, 244, 243, 235), (234, 242, 241, 233), (239, 247, 246, 238), (237, 245, 244, 236), (235, 243, 242, 234), (233, 241, 240, 232), (232, 240, 247, 239), (238, 246, 245, 237), (252, 251, 259, 260), (250, 249, 257, 258), (255, 254, 262, 263), (253, 252, 260, 261), (251, 250, 258, 259), (249, 248, 256, 257), (248, 255, 263, 256), (254, 253, 261, 262), (243, 244, 260, 259), (237, 236, 252, 253), (244, 245, 261, 260), (238, 237, 253, 254), (245, 246, 262, 261), (239, 238, 254, 255), (246, 247, 263, 262), (232, 239, 255, 248), (233, 232, 248, 249), (247, 240, 256, 263), (240, 241, 257, 256), (234, 233, 249, 250), (241, 242, 258, 257), (235, 234, 250, 251), (242, 243, 259, 258), (236, 235, 251, 252), (268, 276, 275, 267), (266, 274, 273, 265), (271, 279, 278, 270), (269, 277, 276, 268), (267, 275, 274, 266), (265, 273, 272, 264), (264, 272, 279, 271), (270, 278, 277, 269), (284, 283, 291, 292), (282, 281, 289, 290), (287, 286, 294, 295), (285, 284, 292, 293), (283, 282, 290, 291), (281, 280, 288, 289), (280, 287, 295, 288), (286, 285, 293, 294), (275, 276, 292, 291), (269, 268, 284, 285), (276, 277, 293, 292), (270, 269, 285, 286), (277, 278, 294, 293), (271, 270, 286, 287), (278, 279, 295, 294), (264, 271, 287, 280), (265, 264, 280, 281), (279, 272, 288, 295), (272, 273, 289, 288), (266, 265, 281, 282), (273, 274, 290, 289), (267, 266, 282, 283), (274, 275, 291, 290), (268, 267, 283, 284), (300, 308, 307, 299), (298, 306, 305, 297), (303, 311, 310, 302), (301, 309, 308, 300), (299, 307, 306, 298), (297, 305, 304, 296), (296, 304, 311, 303), (302, 310, 309, 301), (316, 315, 323, 324), (314, 313, 321, 322), (319, 318, 326, 327), (317, 316, 324, 325), (315, 314, 322, 323), (313, 312, 320, 321), (312, 319, 327, 320), (318, 317, 325, 326), (307, 308, 324, 323), (301, 300, 316, 317), (308, 309, 325, 324), (302, 301, 317, 318), (309, 310, 326, 325), (303, 302, 318, 319), (310, 311, 327, 326), (296, 303, 319, 312), (297, 296, 312, 313), (311, 304, 320, 327), (304, 305, 321, 320), (298, 297, 313, 314), (305, 306, 322, 321), (299, 298, 314, 315), (306, 307, 323, 322), (300, 299, 315, 316)])
me_plane_000.polygons.foreach_set('use_smooth', [True] * 306)
_uv = me_plane_000.uv_layers.new(name='UVMap')
_uv.uv.foreach_set('vector', [0.0, 0.0, 0.0, 0.0, 0.0, 0.0, 0.0, 0.0, 0.0, 0.0, 0.0, 0.0, 0.0, 0.0, 0.0, 0.0, 0.0, 0.0, 0.0, 0.0, 0.0, 0.0, 0.0, 0.0, 0.0, 0.0, 0.0, 0.0, 0.0, 0.0, 0.0, 0.0, 0.0, 0.0, 0.0, 0.0, 0.0, 0.0, 0.0, 0.0, 0.0, 0.0, 0.0, 0.0, 0.0, 0.0, 0.0, 0.0, 0.0, 0.0, 0.0, 0.0, 0.0, 0.0, 0.0, 0.0, 0.0, 0.0, 0.0, 0.0, 0.0, 0.0, 0.0, 0.0, 0.0, 0.0, 0.0, 0.0, 0.0, 0.0, 0.0, 0.0, 0.0, 0.0, 0.0, 0.0, 0.0, 0.0, 0.0, 0.0, 0.0, 0.0, 0.0, 0.0, 0.0, 0.0, 0.0, 0.0, 0.0, 0.0, 0.0, 0.0, 0.0, 0.0, 0.0, 0.0, 0.0, 0.0, 0.0, 0.0, 0.0, 0.0, 0.0, 0.0, 0.0, 0.0, 0.0, 0.0, 0.0, 0.0, 0.0, 0.0, 0.0, 0.0, 0.0, 0.0, 0.0, 0.0, 0.0, 0.0, 0.0, 0.0, 0.0, 0.0, 0.0, 0.0, 0.0, 0.0, 0.0, 0.0, 0.0, 0.0, 0.0, 0.0, 0.0, 0.0, 0.0, 0.0, 0.0, 0.0, 0.0, 0.0, 0.0, 0.0, 0.0, 0.0, 0.0, 0.0, 0.0, 0.0, 0.0, 0.0, 0.0, 0.0, 0.0, 0.0, 0.0, 0.0, 0.0, 0.0, 0.0, 0.0, 0.0, 0.0, 0.0, 0.0, 0.0, 0.0, 0.0, 0.0, 0.0, 0.0, 0.0, 0.0, 0.0, 0.0, 0.0, 0.0, 0.0, 0.0, 0.0, 0.0, 0.0, 0.0, 0.0, 0.0, 0.0, 0.0, 0.0, 0.0, 0.0, 0.0, 0.0, 0.0, 0.0, 0.0, 0.0, 0.0, 0.0, 0.0, 0.0, 0.0, 0.0, 0.0, 0.0, 0.0, 0.0, 0.0, 0.0, 0.0, 0.0, 0.0, 0.0, 0.0, 0.0, 0.0, 0.0, 0.0, 0.0, 0.0, 0.0, 0.0, 0.0, 0.0, 0.0, 0.0, 0.0, 0.0, 0.0, 0.0, 0.0, 0.0, 0.0, 0.0, 0.0, 0.0, 0.0, 0.0, 0.0, 0.0, 0.0, 0.0, 0.0, 0.0, 0.0, 0.0, 0.0, 0.0, 0.0, 0.0, 0.0, 0.0, 0.0, 0.0, 0.0, 0.0, 0.0, 0.0, 0.0, 0.0, 0.0, 0.0, 0.0, 0.0, 0.0, 0.0, 0.0, 0.0, 0.0, 0.0, 0.0, 0.0, 0.0, 0.0, 0.0, 0.0, 0.0, 0.0, 0.0, 0.0, 0.0, 0.0, 0.0, 0.0, 0.0, 0.0, 0.0, 0.0, 0.0, 0.0, 0.0, 0.0, 0.0, 0.0, 0.0, 0.0, 0.0, 0.0, 0.0, 0.0, 0.0, 0.0, 0.0, 0.0, 0.0, 0.0, 0.0, 0.0, 0.0, 0.0, 0.0, 0.0, 0.0, 0.0, 0.0, 0.0, 0.0, 0.0, 0.0, 0.0, 0.0, 0.0, 0.0, 0.0, 0.0, 0.0, 0.0, 0.0, 0.0, 0.0, 0.0, 0.0, 0.0, 0.0, 0.0, 0.0, 0.0, 0.0, 0.0, 0.0, 0.0, 0.0, 0.0, 0.0, 0.0, 0.0, 0.0, 0.0, 0.0, 0.0, 0.0, 0.0, 0.0, 0.0, 0.0, 0.0, 0.0, 0.0, 0.0, 0.0, 0.0, 0.0, 0.0, 0.0, 0.0, 0.0, 0.0, 0.0, 0.0, 0.0, 0.0, 0.0, 0.0, 0.0, 0.0, 0.0, 0.0, 0.0, 0.0, 0.0, 0.0, 0.0, 0.0, 0.0, 0.0, 0.0, 0.0, 0.0, 0.0, 0.0, 0.0, 0.0, 0.0, 0.0, 0.0, 0.0, 0.0, 0.0, 0.0, 0.0, 0.0, 0.0, 0.0, 0.0, 0.0, 0.0, 0.0, 0.0, 0.0, 0.0, 0.0, 0.0, 0.0, 0.0, 0.0, 0.0, 0.0, 0.0, 0.0, 0.0, 0.0, 0.0, 0.0, 0.0, 0.0, 0.0, 0.0, 0.0, 0.0, 0.0, 0.0, 0.0, 0.0, 0.0, 0.0, 0.0, 0.0, 0.0, 0.0, 0.0, 0.0, 0.0, 0.0, 0.0, 0.0, 0.0, 0.0, 0.0, 0.0, 0.0, 0.0, 0.0, 0.0, 0.0, 0.0, 0.0, 0.0, 0.0, 0.0, 0.0, 0.0, 0.0, 0.0, 0.0, 0.0, 0.0, 0.0, 0.0, 0.0, 0.0, 0.0, 0.0, 0.0, 0.0, 0.0, 0.0, 0.0, 0.0, 0.0, 0.0, 0.0, 0.0, 0.0, 0.0, 0.0, 0.0, 0.0, 0.0, 0.0, 0.0, 0.0, 0.0, 0.0, 0.0, 0.0, 0.0, 0.0, 0.0, 0.0, 0.0, 0.0, 0.0, 0.0, 0.0, 0.0, 0.0, 0.0, 0.0, 0.0, 0.0, 0.0, 0.0, 0.0, 0.0, 0.0, 0.0, 0.0, 0.0, 0.0, 0.0, 0.0, 0.0, 0.0, 0.0, 0.0, 0.0, 0.0, 0.0, 0.0, 0.0, 0.0, 0.0, 0.0, 0.0, 0.0, 0.0, 0.0, 0.0, 0.0, 0.0, 0.0, 0.0, 0.0, 0.0, 0.0, 0.0, 0.0, 0.0, 0.0, 0.0, 0.0, 0.0, 0.0, 0.0, 0.0, 0.0, 0.0, 0.0, 0.0, 0.0, 0.0, 0.0, 0.0, 0.0, 0.0, 0.0, 0.0, 0.0, 0.0, 0.0, 0.0, 0.0, 0.0, 0.0, 0.0, 0.0, 0.0, 0.0, 0.0, 0.0, 0.0, 0.0, 0.0, 0.0, 0.0, 0.0, 0.0, 0.0, 0.0, 0.0, 0.0, 0.0, 0.0, 0.0, 0.0, 0.0, 0.0, 0.0, 0.0, 0.0, 0.0, 0.0, 0.0, 0.0, 0.0, 0.0, 0.0, 0.0, 0.0, 0.0, 0.0, 0.0, 0.0, 0.0, 0.0, 0.0, 0.0, 0.0, 0.0, 0.0, 0.0, 0.0, 0.0, 0.0, 0.0, 0.0, 0.0, 0.0, 0.0, 0.0, 0.0, 0.0, 0.0, 0.0, 0.0, 0.0, 0.0, 0.0, 0.0, 0.0, 0.0, 0.0, 0.0, 0.0, 0.0, 0.0, 0.0, 0.0, 0.0, 0.0, 0.0, 0.0, 0.0, 0.0, 0.0, 0.0, 0.0, 0.0, 0.0, 0.0, 0.0, 0.0, 0.0, 0.0, 0.0, 0.0, 0.0, 0.0, 0.0, 0.0, 0.0, 0.0, 0.0, 0.0, 0.0, 0.0, 0.0, 0.0, 0.0, 0.0, 0.0, 0.0, 0.0, 0.0, 0.0, 0.0, 0.0, 0.0, 0.0, 0.0, 0.0, 0.0, 0.0, 0.0, 0.0, 0.0, 0.0, 0.0, 0.0, 0.0, 0.0, 0.0, 0.0, 0.0, 0.0, 0.0, 0.0, 0.0, 0.0, 0.0, 0.0, 0.0, 0.0, 0.0, 0.0, 0.0, 0.0, 0.0, 0.0, 0.0, 0.0, 0.0, 0.0, 0.0, 0.0, 0.0, 0.0, 0.0, 0.0, 0.0, 0.0, 0.0, 0.0, 0.0, 0.0, 0.0, 0.0, 0.0, 0.0, 0.0, 0.0, 0.0, 0.0, 0.0, 0.0, 0.0, 0.0, 0.0, 0.0, 0.0, 0.0, 0.0, 0.0, 0.0, 0.0, 0.0, 0.0, 0.0, 0.0, 0.0, 0.0, 0.0, 0.0, 0.0, 0.0, 0.0, 0.0, 0.0, 0.0, 0.0, 0.0, 0.0, 0.0, 0.0, 0.0, 0.0, 0.0, 0.0, 0.0, 0.0, 0.0, 0.0, 0.0, 0.0, 0.0, 0.0, 0.0, 0.0, 0.0, 0.0, 0.0, 0.0, 0.0, 0.0, 0.0, 0.0, 0.0, 0.0, 0.0, 0.0, 0.0, 0.0, 0.0, 0.0, 0.0, 0.0, 0.0, 0.0, 0.0, 0.0, 0.0, 0.0, 0.0, 0.0, 0.0, 0.0, 0.0, 0.0, 0.0, 0.0, 0.0, 0.0, 0.0, 0.0, 0.0, 0.0, 0.0, 0.0, 0.0, 0.0, 0.0, 0.0, 0.0, 0.0, 0.0, 0.0, 0.0, 0.0, 0.0, 0.0, 0.0, 0.0, 0.0, 0.0, 0.0, 0.0, 0.0, 0.0, 0.0, 0.0, 0.0, 0.0, 0.0, 0.0, 0.0, 0.0, 0.0, 0.0, 0.0, 0.0, 0.0, 0.0, 0.0, 0.0, 0.0, 0.0, 0.0, 0.0, 0.0, 0.0, 0.0, 0.0, 0.0, 0.0, 0.0, 0.0, 0.0, 0.0, 0.0, 0.0, 0.0, 0.0, 0.0, 0.0, 0.0, 0.0, 0.0, 0.0, 0.0, 0.0, 0.0, 0.0, 0.0, 0.0, 0.0, 0.0, 0.0, 0.0, 0.0, 0.0, 0.0, 0.0, 0.0, 0.0, 0.0, 0.0, 0.0, 0.0, 0.0, 0.0, 0.0, 0.0, 0.0, 0.0, 0.0, 0.0, 0.0, 0.0, 0.0, 0.0, 0.0, 0.0, 0.0, 0.0, 0.0, 0.0, 0.0, 0.0, 0.0, 0.0, 0.0, 0.0, 0.0, 0.0, 0.0, 0.0, 0.0, 0.0, 0.0, 0.0, 0.0, 0.0, 0.0, 0.0, 0.0, 0.0, 0.0, 0.0, 0.0, 0.0, 0.0, 0.0, 0.0, 0.0, 0.0, 0.0, 0.0, 0.0, 0.0, 0.0, 0.0, 0.0, 0.0, 0.0, 0.0, 0.0, 0.0, 0.0, 0.0, 0.0, 0.0, 0.0, 0.0, 0.0, 0.0, 0.0, 0.0, 0.0, 0.0, 0.0, 0.0, 0.0, 0.0, 0.0, 0.0, 0.0, 0.0, 0.0, 0.0, 0.0, 0.0, 0.0, 0.0, 0.0, 0.0, 0.0, 0.0, 0.0, 0.0, 0.0, 0.0, 0.0, 0.0, 0.0, 0.0, 0.0, 0.0, 0.0, 0.0, 0.0, 0.0, 0.0, 0.0, 0.0, 0.0, 0.0, 0.0, 0.0, 0.0, 0.0, 0.0, 0.0, 0.0, 0.0, 0.0, 0.0, 0.0, 0.0, 0.0, 0.0, 0.0, 0.0, 0.0, 0.0, 0.0, 0.0, 0.0, 0.0, 0.0, 0.0, 0.0, 0.0, 0.0, 0.0, 0.0, 0.0, 0.0, 0.0, 0.0, 0.0, 0.0, 0.0, 0.0, 0.0, 0.0, 0.0, 0.0, 0.0, 0.0, 0.0, 0.0, 0.0, 0.0, 0.0, 0.0, 0.0, 0.0, 0.0, 0.0, 0.0, 0.0, 0.0, 0.0, 0.0, 0.0, 0.0, 0.0, 0.0, 0.0, 0.0, 0.0, 0.0, 0.0, 0.0, 0.0, 0.0, 0.0, 0.0, 0.0, 0.0, 0.0, 0.0, 0.0, 0.0, 0.0, 0.0, 0.0, 0.0, 0.0, 0.0, 0.0, 0.0, 0.0, 0.0, 0.0, 0.0, 0.0, 0.0, 0.0, 0.0, 0.0, 0.0, 0.0, 0.0, 0.0, 0.0, 0.0, 0.0, 0.0, 0.0, 0.0, 0.0, 0.0, 0.0, 0.0, 0.0, 0.0, 0.0, 0.0, 0.0, 0.0, 0.0, 0.0, 0.0, 0.0, 0.0, 0.0, 0.0, 0.0, 0.0, 0.0, 0.0, 0.0, 0.0, 0.0, 0.0, 0.0, 0.0, 0.0, 0.0, 0.0, 0.0, 0.0, 0.0, 0.0, 0.0, 0.0, 0.0, 0.0, 0.0, 0.0, 0.0, 0.0, 0.0, 0.0, 0.0, 0.0, 0.0, 0.0, 0.0, 0.0, 0.0, 0.0, 0.0, 0.0, 0.0, 0.0, 0.0, 0.0, 0.0, 0.0, 0.0, 0.0, 0.0, 0.0, 0.0, 0.0, 0.0, 0.0, 0.0, 0.0, 0.0, 0.0, 0.0, 0.0, 0.0, 0.0, 0.0, 0.0, 0.0, 0.0, 0.0, 0.0, 0.0, 0.0, 0.0, 0.0, 0.0, 0.0, 0.0, 0.0, 0.0, 0.0, 0.0, 0.0, 0.0, 0.0, 0.0, 0.0, 0.0, 0.0, 0.0, 0.0, 0.0, 0.0, 0.0, 0.0, 0.0, 0.0, 0.0, 0.0, 0.0, 0.0, 0.0, 0.0, 0.0, 0.0, 0.0, 0.0, 0.0, 0.0, 0.0, 0.0, 0.0, 0.0, 0.0, 0.0, 0.0, 0.0, 0.0, 0.0, 0.0, 0.0, 0.0, 0.0, 0.0, 0.0, 0.0, 0.0, 0.0, 0.0, 0.0, 0.0, 0.0, 0.0, 0.0, 0.0, 0.0, 0.0, 0.0, 0.0, 0.0, 0.0, 0.0, 0.0, 0.0, 0.0, 0.0, 0.0, 0.0, 0.0, 0.0, 0.0, 0.0, 0.0, 0.0, 0.0, 0.0, 0.0, 0.0, 0.0, 0.0, 0.0, 0.0, 0.0, 0.0, 0.0, 0.0, 0.0, 0.0, 0.0, 0.0, 0.0, 0.0, 0.0, 0.0, 0.0, 0.0, 0.0, 0.0, 0.0, 0.0, 0.0, 0.0, 0.0, 0.0, 0.0, 0.0, 0.0, 0.0, 0.0, 0.0, 0.0, 0.0, 0.0, 0.0, 0.0, 0.0, 0.0, 0.0, 0.0, 0.0, 0.0, 0.0, 0.0, 0.0, 0.0, 0.0, 0.0, 0.0, 0.0, 0.0, 0.0, 0.0, 0.0, 0.0, 0.0, 0.0, 0.0, 0.0, 0.0, 0.0, 0.0, 0.0, 0.0, 0.0, 0.0, 0.0, 0.0, 0.0, 0.0, 0.0, 0.0, 0.0, 0.0, 0.0, 0.0, 0.0, 0.0, 0.0, 0.0, 0.0, 0.0, 0.0, 0.0, 0.0, 0.0, 0.0, 0.0, 0.0, 0.0, 0.0, 0.0, 0.0, 0.0, 0.0, 0.0, 0.0, 0.0, 0.0, 0.0, 0.0, 0.0, 0.0, 0.0, 0.0, 0.0, 0.0, 0.0, 0.0, 0.0, 0.0, 0.0, 0.0, 0.0, 0.0, 0.0, 0.0, 0.0, 0.0, 0.0, 0.0, 0.0, 0.0, 0.0, 0.0, 0.0, 0.0, 0.0, 0.0, 0.0, 0.0, 0.0, 0.0, 0.0, 0.0, 0.0, 0.0, 0.0, 0.0, 0.0, 0.0, 0.0, 0.0, 0.0, 0.0, 0.0, 0.0, 0.0, 0.0, 0.0, 0.0, 0.0, 0.0, 0.0, 0.0, 0.0, 0.0, 0.0, 0.0, 0.0, 0.0, 0.0, 0.0, 0.0, 0.0, 0.0, 0.0, 0.0, 0.0, 0.0, 0.0, 0.0, 0.0, 0.0, 0.0, 0.0, 0.0, 0.0, 0.0, 0.0, 0.0, 0.0, 0.0, 0.0, 0.0, 0.0, 0.0, 0.0, 0.0, 0.0, 0.0, 0.0, 0.0, 0.0, 0.0, 0.0, 0.0, 0.0, 0.0, 0.0, 0.0, 0.0, 0.0, 0.0, 0.0, 0.0, 0.0, 0.0, 0.0, 0.0, 0.0, 0.0, 0.0, 0.0, 0.0, 0.0, 0.0, 0.0, 0.0, 0.0, 0.0, 0.0, 0.0, 0.0, 0.0, 0.0, 0.0, 0.0, 0.0, 0.0, 0.0, 0.0, 0.0, 0.0, 0.0, 0.0, 0.0, 0.0, 0.0, 0.0, 0.0, 0.0, 0.0, 0.0, 0.0, 0.0, 0.0, 0.0, 0.0, 0.0, 0.0, 0.0, 0.0, 0.0, 0.0, 0.0, 0.0, 0.0, 0.0, 0.0, 0.0, 0.0, 0.0, 0.0, 0.0, 0.0, 0.0, 0.0, 0.0, 0.0, 0.0, 0.0, 0.0, 0.0, 0.0, 0.0, 0.0, 0.0, 0.0, 0.0, 0.0, 0.0, 0.0, 0.0, 0.0, 0.0, 0.0, 0.0, 0.0, 0.0, 0.0, 0.0, 0.0, 0.0, 0.0, 0.0, 0.0, 0.0, 0.0, 0.0, 0.0, 0.0, 0.0, 0.0, 0.0, 0.0, 0.0, 0.0, 0.0, 0.0, 0.0, 0.0, 0.0, 0.0, 0.0, 0.0, 0.0, 0.0, 0.0, 0.0, 0.0, 0.0, 0.0, 0.0, 0.0, 0.0, 0.0, 0.0, 0.0, 0.0, 0.0, 0.0, 0.0, 0.0, 0.0, 0.0, 0.0, 0.0, 0.0, 0.0, 0.0, 0.0, 0.0, 0.0, 0.0, 0.0, 0.0, 0.0, 0.0, 0.0, 0.0, 0.0, 0.0, 0.0, 0.0, 0.0, 0.0, 0.0, 0.0, 0.0, 0.0, 0.0, 0.0, 0.0, 0.0, 0.0, 0.0, 0.0, 0.0, 0.0, 0.0, 0.0, 0.0, 0.0, 0.0, 0.0, 0.0, 0.0, 0.0, 0.0, 0.0, 0.0, 0.0, 0.0, 0.0, 0.0, 0.0, 0.0, 0.0, 0.0, 0.0, 0.0, 0.0, 0.0, 0.0, 0.0, 0.0, 0.0, 0.0, 0.0, 0.0, 0.0, 0.0, 0.0, 0.0, 0.0, 0.0, 0.0, 0.0, 0.0, 0.0, 0.0, 0.0, 0.0, 0.0, 0.0, 0.0, 0.0, 0.0, 0.0, 0.0, 0.0, 0.0, 0.0, 0.0, 0.0, 0.0, 0.0, 0.0, 0.0, 0.0, 0.0, 0.0, 0.0, 0.0, 0.0, 0.0, 0.0, 0.0, 0.0, 0.0, 0.0, 0.0, 0.0, 0.0, 0.0, 0.0, 0.0, 0.0, 0.0, 0.0, 0.0, 0.0, 0.0, 0.0, 0.0, 0.0, 0.0, 0.0, 0.0, 0.0, 0.0, 0.0, 0.0, 0.0, 0.0, 0.0, 0.0, 0.0, 0.0, 0.0, 0.0, 0.0, 0.0, 0.0, 0.0, 0.0, 0.0, 0.0, 0.0, 0.0, 0.0, 0.0, 0.0, 0.0, 0.0, 0.0, 0.0, 0.0, 0.0, 0.0, 0.0, 0.0, 0.0, 0.0, 0.0, 0.0, 0.0, 0.0, 0.0, 0.0, 0.0, 0.0, 0.0, 0.0, 0.0, 0.0, 0.0, 0.0, 0.0, 0.0, 0.0, 0.0, 0.0, 0.0, 0.0, 0.0, 0.0, 0.0, 0.0, 0.0, 0.0, 0.0, 0.0, 0.0, 0.0, 0.0, 0.0, 0.0, 0.0, 0.0, 0.0, 0.0, 0.0, 0.0, 0.0, 0.0, 0.0, 0.0, 0.0, 0.0, 0.0, 0.0, 0.0, 0.0, 0.0, 0.0, 0.0, 0.0, 0.0, 0.0, 0.0, 0.0, 0.0, 0.0, 0.0, 0.0, 0.0, 0.0, 0.0, 0.0, 0.0, 0.0, 0.0, 0.0, 0.0, 0.0, 0.0, 0.0, 0.0, 0.0, 0.0, 0.0, 0.0, 0.0, 0.0, 0.0, 0.0, 0.0, 0.0, 0.0, 0.0, 0.0, 0.0, 0.0, 0.0, 0.0, 0.0, 0.0, 0.0, 0.0, 0.0, 0.0, 0.0, 0.0, 0.0, 0.0, 0.0, 0.0, 0.0, 0.0, 0.0, 0.0, 0.0, 0.0, 0.0, 0.0, 0.0, 0.0, 0.0, 0.0, 0.0, 0.0, 0.0, 0.0, 0.0, 0.0, 0.0, 0.0, 0.0, 0.0, 0.0, 0.0, 0.0, 0.0, 0.0, 0.0, 0.0, 0.0, 0.0, 0.0, 0.0, 0.0, 0.0, 0.0, 0.0, 0.0, 0.0, 0.0, 0.0, 0.0, 0.0, 0.0, 0.0, 0.0, 0.0, 0.0, 0.0, 0.0, 0.0, 0.0, 0.0, 0.0, 0.0, 0.0, 0.0, 0.0, 0.0, 0.0, 0.0, 0.0, 0.0, 0.0, 0.0, 0.0, 0.0, 0.0, 0.0, 0.0, 0.0, 0.0, 0.0, 0.0, 0.0, 0.0, 0.0, 0.0, 0.0, 0.0, 0.0, 0.0, 0.0, 0.0, 0.0, 0.0, 0.0, 0.0, 0.0, 0.0, 0.0, 0.0, 0.0, 0.0, 0.0, 0.0, 0.0, 0.0, 0.0, 0.0, 0.0, 0.0, 0.0, 0.0, 0.0, 0.0, 0.0, 0.0, 0.0, 0.0, 0.0, 0.0, 0.0, 0.0, 0.0, 0.0, 0.0, 0.0, 0.0, 0.0, 0.0, 0.0, 0.0, 0.0, 0.0, 0.0, 0.0, 0.0, 0.0, 0.0, 0.0, 0.0, 0.0, 0.0, 0.0, 0.0, 0.0, 0.0, 0.0, 0.0, 0.0, 0.0, 0.0, 0.0, 0.0, 0.0, 0.0, 0.0, 0.0, 0.0, 0.0, 0.0, 0.0, 0.0, 0.0, 0.0, 0.0, 0.0, 0.0, 0.0, 0.0, 0.0, 0.0, 0.0, 0.0, 0.0, 0.0, 0.0, 0.0, 0.0, 0.0, 0.0, 0.0, 0.0, 0.0, 0.0, 0.0, 0.0, 0.0, 0.0, 0.0, 0.0, 0.0, 0.0, 0.0, 0.0, 0.0, 0.0, 0.0, 0.0, 0.0, 0.0, 0.0, 0.0, 0.0, 0.0, 0.0, 0.0, 0.0, 0.0, 0.0, 0.0, 0.0, 0.0, 0.0, 0.0, 0.0, 0.0, 0.0, 0.0, 0.0, 0.0, 0.0, 0.0, 0.0, 0.0, 0.0, 0.0, 0.0, 0.0, 0.0, 0.0, 0.0, 0.0, 0.0, 0.0, 0.0, 0.0, 0.0, 0.0, 0.0, 0.0, 0.0, 0.0, 0.0, 0.0, 0.0, 0.0, 0.0, 0.0, 0.0, 0.0, 0.0, 0.0, 0.0, 0.0, 0.0, 0.0, 0.0, 0.0, 0.0, 0.0, 0.0, 0.0, 0.0, 0.0, 0.0, 0.0, 0.0, 0.0, 0.0, 0.0, 0.0, 0.0, 0.0, 0.0, 0.0, 0.0, 0.0, 0.0, 0.0, 0.0, 0.0, 0.0, 0.0, 0.0, 0.0, 0.0, 0.0, 0.0, 0.0, 0.0, 0.0, 0.0, 0.0, 0.0, 0.0, 0.0, 0.0, 0.0, 0.0, 0.0, 0.0, 0.0, 0.0, 0.0, 0.0, 0.0, 0.0, 0.0, 0.0, 0.0, 0.0, 0.0, 0.0, 0.0, 0.0, 0.0, 0.0, 0.0, 0.0, 0.0, 0.0, 0.0, 0.0, 0.0, 0.0, 0.0, 0.0, 0.0, 0.0, 0.0, 0.0, 0.0, 0.0, 0.0, 0.0, 0.0, 0.0, 0.0, 0.0, 0.0, 0.0, 0.0, 0.0, 0.0, 0.0, 0.0, 0.0, 0.0, 0.0, 0.0, 0.0, 0.0, 0.0, 0.0, 0.0, 0.0, 0.0, 0.0, 0.0, 0.0, 0.0, 0.0, 0.0, 0.0, 0.0, 0.0, 0.0, 0.0, 0.0, 0.0, 0.0, 0.0, 0.0, 0.0, 0.0, 0.0, 0.0, 0.0, 0.0, 0.0, 0.0, 0.0, 0.0, 0.0, 0.0, 0.0, 0.0, 0.0, 0.0, 0.0, 0.0, 0.0, 0.0, 0.0, 0.0, 0.0, 0.0, 0.0, 0.0, 0.0, 0.0, 0.0, 0.0, 0.0, 0.0, 0.0, 0.0, 0.0, 0.0, 0.0, 0.0, 0.0, 0.0, 0.0, 0.0, 0.0, 0.0, 0.0, 0.0, 0.0, 0.0, 0.0, 0.0, 0.0, 0.0, 0.0, 0.0, 0.0, 0.0, 0.0, 0.0, 0.0, 0.0, 0.0, 0.0, 0.0, 0.0, 0.0, 0.0, 0.0, 0.0, 0.0, 0.0, 0.0, 0.0, 0.0, 0.0, 0.0, 0.0, 0.0, 0.0, 0.0, 0.0, 0.0, 0.0, 0.0, 0.0, 0.0, 0.0, 0.0, 0.0, 0.0, 0.0, 0.0, 0.0, 0.0, 0.0, 0.0, 0.0, 0.0, 0.0, 0.0, 0.0, 0.0, 0.0, 0.0, 0.0, 0.0, 0.0, 0.0, 0.0, 0.0, 0.0, 0.0, 0.0, 0.0, 0.0, 0.0, 0.0, 0.0, 0.0, 0.0, 0.0, 0.0, 0.0, 0.0, 0.0, 0.0, 0.0, 0.0, 0.0, 0.0, 0.0, 0.0, 0.0, 0.0, 0.0, 0.0, 0.0, 0.0, 0.0, 0.0, 0.0, 0.0, 0.0, 0.0, 0.0, 0.0, 0.0, 0.0, 0.0, 0.0, 0.0, 0.0, 0.0, 0.0, 0.0, 0.0, 0.0, 0.0, 0.0, 0.0, 0.0, 0.0, 0.0, 0.0, 0.0, 0.0, 0.0, 0.0, 0.0, 0.0, 0.0, 0.0, 0.0, 0.0, 0.0, 0.0, 0.0, 0.0, 0.0, 0.0, 0.0, 0.0, 0.0, 0.0, 0.0, 0.0, 0.0, 0.0, 0.0, 0.0, 0.0, 0.0, 0.0, 0.0, 0.0, 0.0, 0.0, 0.0, 0.0, 0.0, 0.0, 0.0, 0.0, 0.0, 0.0, 0.0, 0.0, 0.0, 0.0, 0.0])
me_plane_000.materials.append(mat_curtainmetal)
me_plane_000.use_remesh_preserve_volume = False
me_plane_000.use_remesh_preserve_attributes = False
me_plane_000.use_mirror_vertex_groups = False
me_plane_000.update()

# ---- objects
ob_curtain = bpy.data.objects.new('Curtain', me_plane_001)
ob_curtainmetal = bpy.data.objects.new('CurtainMetal', me_plane_000)

# ---- transforms, parenting, visibility, modifiers, constraints
ob_curtain.location = (0.0, 0.0, 0.0)
ob_curtain.lineart.crease_threshold = 0.0
ob_curtainmetal.location = (0.0, 0.0, 0.0)
ob_curtainmetal.lineart.crease_threshold = 0.0

# ---- collection membership
col_collection_1.objects.link(ob_curtain)
col_collection_1.objects.link(ob_curtainmetal)

# ---- scene / render settings (as saved in the file)
scene.frame_start = 1; scene.frame_end = 250; scene.frame_set(62)
scene.render.engine = 'BLENDER_EEVEE_NEXT'
scene.render.resolution_percentage = 50
scene.render.dither_intensity = 0.0
scene.cycles.use_denoising = False
scene.cycles.samples = 128
scene.cycles.sampling_pattern = 'TABULATED_SOBOL'
scene.cycles.light_sampling_threshold = 0.0
scene.cycles.use_adaptive_sampling = False
scene.cycles.use_light_tree = False
scene.cycles.blur_glossy = 0.0
scene.cycles.sample_clamp_indirect = 0.0
scene.view_settings.view_transform = 'Standard'
bpy.context.view_layer.update()

# ---- added for rendering (the .blend has no active camera and no usable light): camera, sun
cam_auto = bpy.data.cameras.new('AutoCamera')
cam_auto.lens = 50.0
cam_auto.sensor_width = 36.0
cam_auto.clip_end = 1000.0
ob_auto_camera = bpy.data.objects.new('AutoCamera', cam_auto)
scene.collection.objects.link(ob_auto_camera)
ob_auto_camera.location = (1.76041, -2.27639, 2.83636)
ob_auto_camera.rotation_euler = (1.09748, -7.21219e-08, 0.694738)
scene.camera = ob_auto_camera
light_auto_sun = bpy.data.lights.new('AutoSun', 'SUN')
light_auto_sun.energy = 3.0
light_auto_sun.angle = 0.0523599
ob_auto_sun = bpy.data.objects.new('AutoSun', light_auto_sun)
scene.collection.objects.link(ob_auto_sun)
ob_auto_sun.rotation_euler = (0.872665, 0.174533, 0.523599)
bpy.context.view_layer.update()
